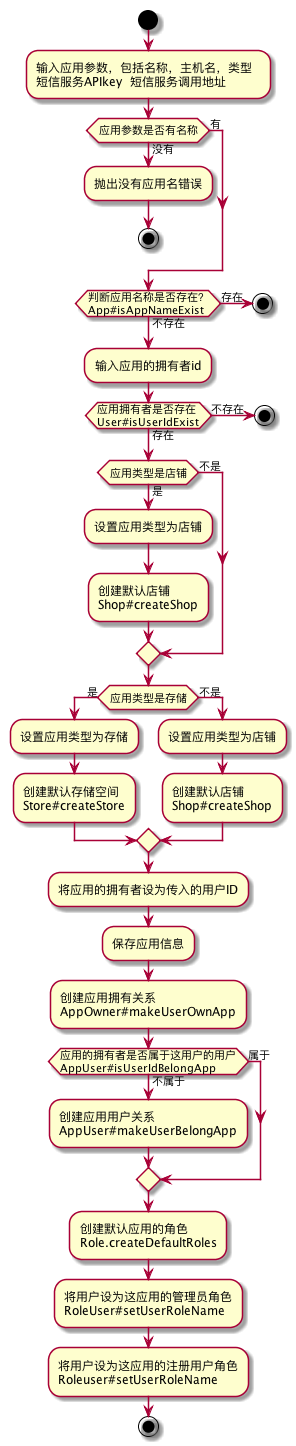

The diagram above was rendered by PlantUML. Its source (embedded in the PNG):
@startuml

start
:输入应用参数，包括名称，主机名，类型, \n短信服务APIkey, 短信服务调用地址;
if(应用参数是否有名称) then(有)
else(没有)
:抛出没有应用名错误;
stop
endif 
if(判断应用名称是否存在？\nApp#isAppNameExist) then(存在)
stop
else(不存在)

endif
:输入应用的拥有者id;
if(应用拥有者是否存在\nUser#isUserIdExist) then(存在)
else(不存在)
stop
endif


if(应用类型是店铺) then(是)
:设置应用类型为店铺;
:创建默认店铺\nShop#createShop;

else(不是)
endif
if(应用类型是存储) then(是)
:设置应用类型为存储;
:创建默认存储空间\nStore#createStore;

else(不是)
:设置应用类型为店铺;
:创建默认店铺\nShop#createShop;
endif


:将应用的拥有者设为传入的用户ID;
:保存应用信息;
:创建应用拥有关系\nAppOwner#makeUserOwnApp;

if(应用的拥有者是否属于这用户的用户\nAppUser#isUserIdBelongApp) then(属于)
else(不属于)
:创建应用用户关系\nAppUser#makeUserBelongApp;
endif

:创建默认应用的角色\nRole.createDefaultRoles;
:将用户设为这应用的管理员角色\nRoleUser#setUserRoleName;
:将用户设为这应用的注册用户角色\nRoleuser#setUserRoleName;



stop

@enduml